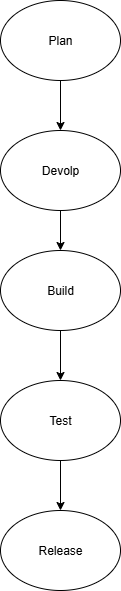

The diagram above was exported from draw.io. Its source (the exported page's mxGraphModel, read from the mxfile embedded in the PNG):
<mxGraphModel dx="1042" dy="562" grid="1" gridSize="10" guides="1" tooltips="1" connect="1" arrows="1" fold="1" page="1" pageScale="1" pageWidth="850" pageHeight="1100" math="0" shadow="0">
  <root>
    <mxCell id="0" />
    <mxCell id="1" parent="0" />
    <mxCell id="YgziLg3Q-uRhGPB5kDFo-8" value="" style="edgeStyle=orthogonalEdgeStyle;rounded=0;orthogonalLoop=1;jettySize=auto;html=1;exitX=0.5;exitY=1;exitDx=0;exitDy=0;" edge="1" parent="1" source="YgziLg3Q-uRhGPB5kDFo-9" target="YgziLg3Q-uRhGPB5kDFo-2">
      <mxGeometry relative="1" as="geometry">
        <mxPoint x="390" y="100" as="sourcePoint" />
      </mxGeometry>
    </mxCell>
    <mxCell id="YgziLg3Q-uRhGPB5kDFo-10" value="" style="edgeStyle=orthogonalEdgeStyle;rounded=0;orthogonalLoop=1;jettySize=auto;html=1;" edge="1" parent="1" source="YgziLg3Q-uRhGPB5kDFo-2" target="YgziLg3Q-uRhGPB5kDFo-3">
      <mxGeometry relative="1" as="geometry" />
    </mxCell>
    <mxCell id="YgziLg3Q-uRhGPB5kDFo-2" value="Devolp" style="ellipse;whiteSpace=wrap;html=1;" vertex="1" parent="1">
      <mxGeometry x="330" y="140" width="120" height="80" as="geometry" />
    </mxCell>
    <mxCell id="YgziLg3Q-uRhGPB5kDFo-11" value="" style="edgeStyle=orthogonalEdgeStyle;rounded=0;orthogonalLoop=1;jettySize=auto;html=1;" edge="1" parent="1" source="YgziLg3Q-uRhGPB5kDFo-3" target="YgziLg3Q-uRhGPB5kDFo-6">
      <mxGeometry relative="1" as="geometry" />
    </mxCell>
    <mxCell id="YgziLg3Q-uRhGPB5kDFo-3" value="Build" style="ellipse;whiteSpace=wrap;html=1;" vertex="1" parent="1">
      <mxGeometry x="330" y="260" width="120" height="80" as="geometry" />
    </mxCell>
    <mxCell id="YgziLg3Q-uRhGPB5kDFo-12" value="" style="edgeStyle=orthogonalEdgeStyle;rounded=0;orthogonalLoop=1;jettySize=auto;html=1;" edge="1" parent="1" source="YgziLg3Q-uRhGPB5kDFo-6" target="YgziLg3Q-uRhGPB5kDFo-7">
      <mxGeometry relative="1" as="geometry" />
    </mxCell>
    <mxCell id="YgziLg3Q-uRhGPB5kDFo-6" value="Test" style="ellipse;whiteSpace=wrap;html=1;" vertex="1" parent="1">
      <mxGeometry x="330" y="390" width="120" height="80" as="geometry" />
    </mxCell>
    <mxCell id="YgziLg3Q-uRhGPB5kDFo-7" value="Release" style="ellipse;whiteSpace=wrap;html=1;" vertex="1" parent="1">
      <mxGeometry x="330" y="520" width="120" height="80" as="geometry" />
    </mxCell>
    <mxCell id="YgziLg3Q-uRhGPB5kDFo-9" value="Plan" style="ellipse;whiteSpace=wrap;html=1;" vertex="1" parent="1">
      <mxGeometry x="330" y="10" width="120" height="80" as="geometry" />
    </mxCell>
  </root>
</mxGraphModel>